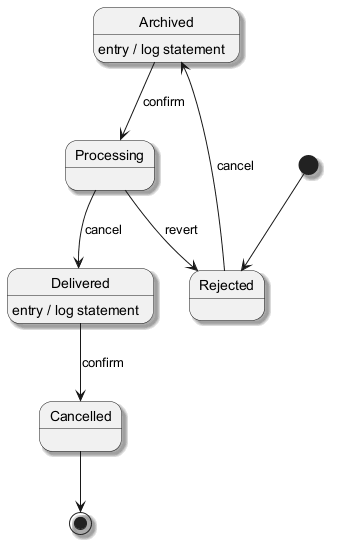

The diagram above was rendered by PlantUML. Its source (embedded in the PNG):
@startuml
skinparam backgroundColor #FFFFFF
skinparam classBackgroundColor #F3E5F5
skinparam classBorderColor #6A1B9A
skinparam shadowing true
[*] --> Rejected
Rejected --> Archived : cancel
Archived --> Processing : confirm
Archived : entry / log statement
Processing --> Delivered : cancel
Delivered --> Cancelled : confirm
Delivered : entry / log statement
Processing --> Rejected : revert
Cancelled --> [*]
@enduml